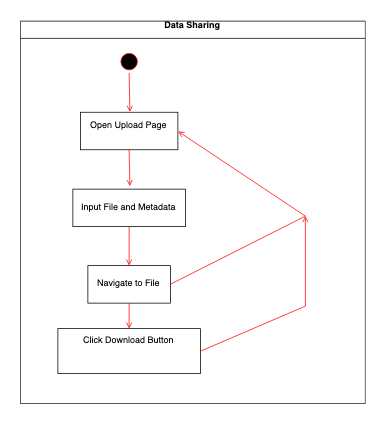

The diagram above was exported from draw.io. Its source (the exported page's mxGraphModel, read from the mxfile embedded in the PNG):
<mxGraphModel dx="1219" dy="691" grid="1" gridSize="10" guides="1" tooltips="1" connect="1" arrows="1" fold="1" page="1" pageScale="1" pageWidth="1169" pageHeight="826" background="#ffffff" math="0" shadow="0">
  <root>
    <mxCell id="0" />
    <mxCell id="1" parent="0" />
    <mxCell id="2" value="Data Sharing&#10;" style="swimlane;whiteSpace=wrap" parent="1" vertex="1">
      <mxGeometry x="220" y="150" width="460" height="510" as="geometry" />
    </mxCell>
    <mxCell id="5" value="" style="ellipse;shape=startState;fillColor=#000000;strokeColor=#ff0000;" parent="2" vertex="1">
      <mxGeometry x="130" y="39" width="30" height="30" as="geometry" />
    </mxCell>
    <mxCell id="8" value="Input File and Metadata" style="" parent="2" vertex="1">
      <mxGeometry x="70" y="224" width="150" height="50" as="geometry" />
    </mxCell>
    <mxCell id="10" value="Navigate to File" style="" parent="2" vertex="1">
      <mxGeometry x="90" y="326" width="110" height="50" as="geometry" />
    </mxCell>
    <mxCell id="11" value="" style="endArrow=open;strokeColor=#FF0000;endFill=1;rounded=0" parent="2" source="8" target="10" edge="1">
      <mxGeometry relative="1" as="geometry" />
    </mxCell>
    <mxCell id="-Qxqlugrd48upBge_KQf-53" value="Open Upload Page&#10;" style="" vertex="1" parent="2">
      <mxGeometry x="80" y="121.5" width="130" height="50" as="geometry" />
    </mxCell>
    <mxCell id="-Qxqlugrd48upBge_KQf-54" value="" style="endArrow=open;strokeColor=#FF0000;endFill=1;rounded=0;" edge="1" parent="2" source="5">
      <mxGeometry relative="1" as="geometry">
        <mxPoint x="160" y="66" as="sourcePoint" />
        <mxPoint x="146" y="121" as="targetPoint" />
      </mxGeometry>
    </mxCell>
    <mxCell id="-Qxqlugrd48upBge_KQf-55" value="" style="endArrow=open;strokeColor=#FF0000;endFill=1;rounded=0;exitX=0.5;exitY=1;exitDx=0;exitDy=0;" edge="1" parent="2" source="-Qxqlugrd48upBge_KQf-53">
      <mxGeometry relative="1" as="geometry">
        <mxPoint x="195.70388349514565" y="170" as="sourcePoint" />
        <mxPoint x="146" y="220" as="targetPoint" />
      </mxGeometry>
    </mxCell>
    <mxCell id="-Qxqlugrd48upBge_KQf-56" value="Click Download Button&#10;&#10;" style="" vertex="1" parent="2">
      <mxGeometry x="50" y="410" width="190" height="60" as="geometry" />
    </mxCell>
    <mxCell id="-Qxqlugrd48upBge_KQf-57" value="" style="endArrow=open;strokeColor=#FF0000;endFill=1;rounded=0;exitX=0.5;exitY=1;exitDx=0;exitDy=0;" edge="1" parent="2" source="10" target="-Qxqlugrd48upBge_KQf-56">
      <mxGeometry relative="1" as="geometry">
        <mxPoint x="89.29611650485435" y="376" as="sourcePoint" />
        <mxPoint x="50.70388349514565" y="429" as="targetPoint" />
      </mxGeometry>
    </mxCell>
    <mxCell id="-Qxqlugrd48upBge_KQf-61" value="" style="endArrow=open;strokeColor=#FF0000;endFill=1;rounded=0;exitX=1;exitY=0.5;exitDx=0;exitDy=0;" edge="1" parent="2" source="-Qxqlugrd48upBge_KQf-56">
      <mxGeometry relative="1" as="geometry">
        <mxPoint x="370" y="340" as="sourcePoint" />
        <mxPoint x="380" y="260" as="targetPoint" />
        <Array as="points">
          <mxPoint x="380" y="380" />
        </Array>
      </mxGeometry>
    </mxCell>
    <mxCell id="-Qxqlugrd48upBge_KQf-69" value="" style="endArrow=open;strokeColor=#FF0000;endFill=1;rounded=0;exitX=1;exitY=0.5;exitDx=0;exitDy=0;entryX=1;entryY=0.5;entryDx=0;entryDy=0;" edge="1" parent="2" source="10" target="-Qxqlugrd48upBge_KQf-53">
      <mxGeometry relative="1" as="geometry">
        <mxPoint x="369.66666666666674" y="700.3333333333333" as="sourcePoint" />
        <mxPoint x="390" y="250" as="targetPoint" />
        <Array as="points">
          <mxPoint x="380" y="260" />
        </Array>
      </mxGeometry>
    </mxCell>
  </root>
</mxGraphModel>